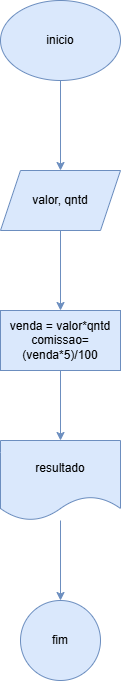

The diagram above was exported from draw.io. Its source (the exported page's mxGraphModel, read from the mxfile embedded in the PNG):
<mxGraphModel dx="1434" dy="772" grid="1" gridSize="10" guides="1" tooltips="1" connect="1" arrows="1" fold="1" page="1" pageScale="1" pageWidth="827" pageHeight="1169" math="0" shadow="0">
  <root>
    <mxCell id="0" />
    <mxCell id="1" parent="0" />
    <mxCell id="fDOhaB0jbbLhFtD0zRdw-1" value="" style="edgeStyle=orthogonalEdgeStyle;rounded=0;orthogonalLoop=1;jettySize=auto;html=1;fillColor=#dae8fc;strokeColor=#6c8ebf;" edge="1" parent="1" source="fDOhaB0jbbLhFtD0zRdw-2" target="fDOhaB0jbbLhFtD0zRdw-4">
      <mxGeometry relative="1" as="geometry" />
    </mxCell>
    <mxCell id="fDOhaB0jbbLhFtD0zRdw-2" value="inicio" style="ellipse;whiteSpace=wrap;html=1;fillColor=#dae8fc;strokeColor=#6c8ebf;" vertex="1" parent="1">
      <mxGeometry x="360" y="70" width="120" height="80" as="geometry" />
    </mxCell>
    <mxCell id="fDOhaB0jbbLhFtD0zRdw-3" value="" style="edgeStyle=orthogonalEdgeStyle;rounded=0;orthogonalLoop=1;jettySize=auto;html=1;fillColor=#dae8fc;strokeColor=#6c8ebf;" edge="1" parent="1" source="fDOhaB0jbbLhFtD0zRdw-4" target="fDOhaB0jbbLhFtD0zRdw-6">
      <mxGeometry relative="1" as="geometry" />
    </mxCell>
    <mxCell id="fDOhaB0jbbLhFtD0zRdw-4" value="valor, qntd" style="shape=parallelogram;perimeter=parallelogramPerimeter;whiteSpace=wrap;html=1;fixedSize=1;fillColor=#dae8fc;strokeColor=#6c8ebf;" vertex="1" parent="1">
      <mxGeometry x="360" y="240" width="120" height="60" as="geometry" />
    </mxCell>
    <mxCell id="fDOhaB0jbbLhFtD0zRdw-5" value="" style="edgeStyle=orthogonalEdgeStyle;rounded=0;orthogonalLoop=1;jettySize=auto;html=1;fillColor=#dae8fc;strokeColor=#6c8ebf;" edge="1" parent="1" source="fDOhaB0jbbLhFtD0zRdw-6" target="fDOhaB0jbbLhFtD0zRdw-8">
      <mxGeometry relative="1" as="geometry" />
    </mxCell>
    <mxCell id="fDOhaB0jbbLhFtD0zRdw-6" value="venda = valor*qntd&lt;div&gt;comissao=(venda*5)/100&lt;/div&gt;" style="whiteSpace=wrap;html=1;fillColor=#dae8fc;strokeColor=#6c8ebf;" vertex="1" parent="1">
      <mxGeometry x="360" y="380" width="120" height="60" as="geometry" />
    </mxCell>
    <mxCell id="fDOhaB0jbbLhFtD0zRdw-7" value="" style="edgeStyle=orthogonalEdgeStyle;rounded=0;orthogonalLoop=1;jettySize=auto;html=1;fillColor=#dae8fc;strokeColor=#6c8ebf;" edge="1" parent="1" source="fDOhaB0jbbLhFtD0zRdw-8" target="fDOhaB0jbbLhFtD0zRdw-9">
      <mxGeometry relative="1" as="geometry" />
    </mxCell>
    <mxCell id="fDOhaB0jbbLhFtD0zRdw-8" value="resultado" style="shape=document;whiteSpace=wrap;html=1;boundedLbl=1;fillColor=#dae8fc;strokeColor=#6c8ebf;" vertex="1" parent="1">
      <mxGeometry x="360" y="510" width="120" height="80" as="geometry" />
    </mxCell>
    <mxCell id="fDOhaB0jbbLhFtD0zRdw-9" value="fim" style="ellipse;whiteSpace=wrap;html=1;fillColor=#dae8fc;strokeColor=#6c8ebf;" vertex="1" parent="1">
      <mxGeometry x="380" y="670" width="80" height="80" as="geometry" />
    </mxCell>
  </root>
</mxGraphModel>